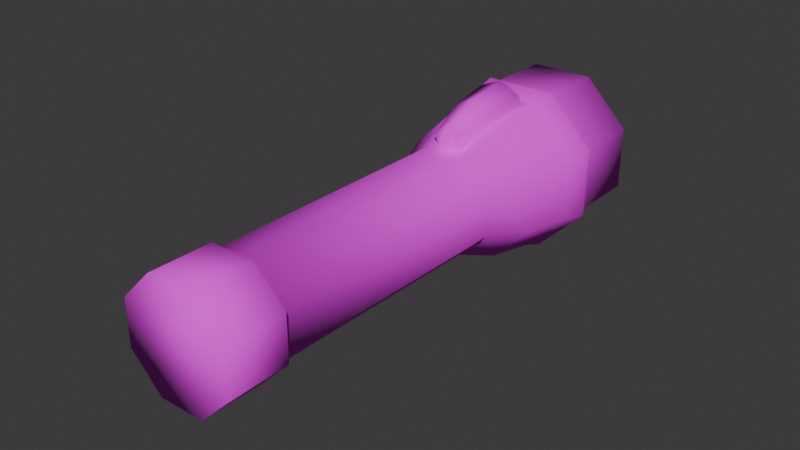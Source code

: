 # Source: Flashlight.blend  (saved by Blender 5.2.44; exported with 4.5.12 LTS)
import bpy
from mathutils import Matrix  # noqa: F401  (used for matrix-valued properties, if any)

bpy.ops.wm.read_factory_settings(use_empty=True)
scene = bpy.context.scene
scene.name = 'Scene'

# ---- collections
col_collection = bpy.data.collections.new('Collection'); scene.collection.children.link(col_collection)

# ---- images (referenced by path relative to the original .blend; pixels are not part of the script)
import os
ASSET_DIR = os.environ.get("B2B_ASSET_DIR", "")  # directory of the original .blend (textures are referenced by path, not embedded)
HERE = os.path.dirname(os.path.abspath(__file__))  # packed textures are extracted next to this script under _unpacked/

def load_image(name, relpath, width, height, colorspace="sRGB"):
    """Load a texture the original file referenced (path relative to the .blend, or extracted next to this script)."""
    p = next((c for c in (os.path.join(HERE, relpath), os.path.join(ASSET_DIR, relpath)) if relpath and os.path.exists(c)), "")
    if p:
        img = bpy.data.images.load(p, check_existing=True)
        img.name = name
    else:  # same state as the original file: an image datablock whose file is absent (Cycles renders it pink)
        img = bpy.data.images.new(name, width, height)
        img.source = "FILE"
        img.filepath = "//" + (relpath or name)
    img.colorspace_settings.name = colorspace
    return img
img_flashlight_texture_png = load_image('Flashlight_Texture.png', 'Flashlight_Texture.png', 1024, 1024, 'sRGB')

# ---- materials (node trees are filled in below, after node groups)
mat_flashlight_material = bpy.data.materials.new('Flashlight_Material')
mat_flashlight_material.alpha_threshold = 0.0
mat_flashlight_material.use_backface_culling_lightprobe_volume = False
mat_flashlight_material.roughness = 0.5
mat_flashlight_material.line_color = (0.0, 0.0, 0.0, 1.0)

# ---- material node trees
mat_flashlight_material.use_nodes = True; mat_flashlight_material.node_tree.nodes.clear()
_N = mat_flashlight_material.node_tree.nodes; _L = mat_flashlight_material.node_tree.links
n0 = _N.new('ShaderNodeOutputMaterial'); n0.name = 'Material Output'; n0.location = (200, 100)
n1 = _N.new('ShaderNodeBsdfPrincipled'); n1.name = 'Principled BSDF'; n1.location = (-200, 100)
n1.inputs[2].default_value = 1.0
n1.inputs[10].default_value = 0.005
n2 = _N.new('ShaderNodeTexImage'); n2.name = 'Image Texture'; n2.location = (-565, 134)
n2.image = img_flashlight_texture_png
_L.new(n1.outputs[0], n0.inputs[0])
_L.new(n2.outputs[0], n1.inputs[0])
n0.is_active_output = True

# ---- world
world_world = bpy.data.worlds.new('World'); scene.world = world_world
world_world.use_nodes = True; world_world.node_tree.nodes.clear()
_N = world_world.node_tree.nodes; _L = world_world.node_tree.links
n0 = _N.new('ShaderNodeOutputWorld'); n0.name = 'World Output'; n0.location = (200, 100)
n1 = _N.new('ShaderNodeBackground'); n1.name = 'Background'; n1.location = (-200, 100)
n1.inputs[0].default_value = (0.05088, 0.05088, 0.05088, 1.0)
_L.new(n1.outputs[0], n0.inputs[0])
n0.is_active_output = True
world_world.color = (0.05088, 0.05088, 0.05088)
world_world.sun_shadow_jitter_overblur = 0.0

# ---- meshes
me_cylinder = bpy.data.meshes.new('Cylinder')
me_cylinder.from_pydata([(1.355e-09, 1.1, -2.922), (1.355e-09, 1.1, 2.304), (0.7778, 0.7778, -2.922), (0.7778, 0.7778, 2.304), (1.1, 8.271e-08, -2.922), (1.1, -4.959e-08, 2.304), (0.7778, -0.7778, -2.922), (0.6566, -0.8983, 2.475), (1.355e-09, -1.1, -2.922), (0.1709, -1.099, 2.475), (-0.7778, -0.7778, -2.922), (-0.7778, -0.7778, 2.304), (-1.1, 8.271e-08, -2.922), (-1.1, -4.959e-08, 2.304), (-0.7778, 0.7778, -2.922), (-0.7778, 0.7778, 2.304), (-6.122e-09, 1.227, -3.02), (0.8676, 0.8676, -3.02), (1.227, 8.01e-08, -3.02), (0.8676, -0.8676, -3.02), (-6.122e-09, -1.227, -3.02), (-0.8676, -0.8676, -3.02), (-1.227, 8.01e-08, -3.02), (-0.8676, 0.8676, -3.02), (-6.122e-09, 1.227, -4.292), (0.8676, 0.8676, -4.292), (1.227, 8.01e-08, -4.292), (0.8676, -0.8676, -4.292), (-6.122e-09, -1.227, -4.292), (-0.8676, -0.8676, -4.292), (-1.227, 8.01e-08, -4.292), (-0.8676, 0.8676, -4.292), (4.623e-09, 1.498, 3.273), (1.059, 1.059, 3.273), (1.498, -2.969e-08, 3.273), (0.8929, -1.134, 3.291), (4.623e-09, -1.498, 3.273), (-1.059, -1.059, 3.273), (-1.498, -2.969e-08, 3.273), (-1.059, 1.059, 3.273), (-4.487e-08, 1.688, 4.363), (1.194, 1.194, 4.363), (1.688, -3.072e-08, 4.363), (1.002, -1.241, 4.182), (0.1695, -1.586, 4.182), (-1.194, -1.194, 4.363), (-1.688, -3.072e-08, 4.363), (-1.194, 1.194, 4.363), (-2.433e-08, 1.822, 4.739), (1.288, 1.288, 4.739), (1.822, -3.988e-08, 4.739), (1.288, -1.288, 4.739), (-2.433e-08, -1.822, 4.739), (-1.288, -1.288, 4.739), (-1.822, -3.988e-08, 4.739), (-1.288, 1.288, 4.739), (-3.165e-08, 1.693, 5.01), (1.197, 1.197, 5.01), (1.693, -4.57e-08, 5.01), (1.197, -1.197, 5.01), (-3.165e-08, -1.693, 5.01), (-1.197, -1.197, 5.01), (-1.693, -4.57e-08, 5.01), (-1.197, 1.197, 5.01), (-3.017e-08, 1.401, 6.341), (0.9908, 0.9908, 6.341), (1.401, -3.19e-08, 6.341), (0.9908, -0.9908, 6.341), (-3.017e-08, -1.401, 6.341), (-0.9908, -0.9908, 6.341), (-1.401, -3.19e-08, 6.341), (-0.9908, 0.9908, 6.341), (1.197, 1.197, 6.341), (-3.165e-08, 1.693, 6.341), (1.693, -3.118e-08, 6.341), (1.197, -1.197, 6.341), (-3.165e-08, -1.693, 6.341), (-1.197, -1.197, 6.341), (-1.693, -3.118e-08, 6.341), (-1.197, 1.197, 6.341), (-3.017e-08, 1.401, 6.013), (0.9908, 0.9908, 6.013), (1.401, -3.19e-08, 6.013), (0.9908, -0.9908, 6.013), (-3.017e-08, -1.401, 6.013), (-0.9908, -0.9908, 6.013), (-1.401, -3.19e-08, 6.013), (-0.9908, 0.9908, 6.013), (1.355e-09, -1.1, 2.304), (0.7778, -0.7778, 2.304), (0.1705, -1.433, 3.291), (1.059, -1.059, 3.273), (-4.487e-08, -1.688, 4.363), (1.194, -1.194, 4.363), (0.26, -1.649, 3.175), (0.9824, -1.35, 3.175), (0.2604, -1.316, 2.359), (0.7461, -1.114, 2.359), (0.259, -1.802, 4.066), (1.091, -1.458, 4.066), (0.3889, -0.9389, -2.922), (0.3889, -0.9389, 2.304), (0.4338, -1.047, -3.02), (0.4338, -1.047, -4.292), (0.5968, -1.441, 4.363), (0.6441, -1.555, 4.739), (0.5984, -1.445, 5.01), (0.5984, -1.445, 6.341), (0.4954, -1.196, 6.341), (0.4954, -1.196, 6.013), (0.4137, -0.9989, 2.475), (0.5856, -1.414, 4.182), (0.7002, -1.69, 3.175), (0.5822, -1.406, 2.359), (0.7541, -1.821, 4.066)], [], [(0, 1, 3, 2), (2, 3, 5, 4), (4, 5, 89, 6), (100, 101, 88, 8), (8, 88, 11, 10), (10, 11, 13, 12), (5, 3, 33, 34), (12, 13, 15, 14), (14, 15, 1, 0), (4, 6, 19, 18), (21, 22, 30, 29), (10, 12, 22, 21), (100, 8, 20, 102), (12, 14, 23, 22), (2, 4, 18, 17), (8, 10, 21, 20), (14, 0, 16, 23), (0, 2, 17, 16), (24, 25, 26, 27, 103, 28, 29, 30, 31), (102, 20, 28, 103), (17, 18, 26, 25), (22, 23, 31, 30), (20, 21, 29, 28), (18, 19, 27, 26), (16, 17, 25, 24), (23, 16, 24, 31), (37, 36, 92, 45), (11, 88, 36, 37), (1, 15, 39, 32), (3, 1, 32, 33), (89, 5, 34, 91), (13, 11, 37, 38), (7, 35, 95, 97), (15, 13, 38, 39), (47, 46, 54, 55), (91, 34, 42, 93), (33, 32, 40, 41), (32, 39, 47, 40), (38, 37, 45, 46), (44, 90, 94, 98), (34, 33, 41, 42), (39, 38, 46, 47), (54, 53, 61, 62), (45, 92, 52, 53), (93, 42, 50, 51), (41, 40, 48, 49), (40, 47, 55, 48), (46, 45, 53, 54), (104, 93, 51, 105), (42, 41, 49, 50), (57, 56, 73, 72), (105, 51, 59, 106), (50, 49, 57, 58), (55, 54, 62, 63), (53, 52, 60, 61), (51, 50, 58, 59), (49, 48, 56, 57), (48, 55, 63, 56), (67, 66, 82, 83), (56, 63, 79, 73), (62, 61, 77, 78), (106, 59, 75, 107), (58, 57, 72, 74), (63, 62, 78, 79), (61, 60, 76, 77), (59, 58, 74, 75), (64, 65, 72, 73), (65, 66, 74, 72), (66, 67, 75, 74), (108, 68, 76, 107), (68, 69, 77, 76), (69, 70, 78, 77), (70, 71, 79, 78), (71, 64, 73, 79), (81, 80, 87, 86, 85, 84, 109, 83, 82), (65, 64, 80, 81), (64, 71, 87, 80), (70, 69, 85, 86), (108, 67, 83, 109), (66, 65, 81, 82), (71, 70, 86, 87), (69, 68, 84, 85), (110, 9, 88, 101), (9, 90, 36, 88), (35, 7, 89, 91), (111, 43, 93, 104), (90, 44, 92, 36), (43, 35, 91, 93), (113, 97, 95, 112), (112, 95, 99, 114), (110, 7, 97, 113), (35, 43, 99, 95), (111, 44, 98, 114), (90, 9, 96, 94), (43, 111, 114, 99), (9, 110, 113, 96), (94, 112, 114, 98), (96, 113, 112, 94), (44, 111, 104, 92), (7, 110, 101, 89), (68, 108, 109, 84), (67, 108, 107, 75), (60, 106, 107, 76), (52, 105, 106, 60), (92, 104, 105, 52), (19, 102, 103, 27), (6, 100, 102, 19), (6, 89, 101, 100)])
me_cylinder.polygons.foreach_set('use_smooth', [True] * 108)
_uv = me_cylinder.uv_layers.new(name='UVMap')
_uv.uv.foreach_set('vector', [0.5827, 0.8152, 0.2586, 0.8152, 0.2586, 0.8553, 0.5827, 0.8553, 0.5827, 0.8553, 0.2586, 0.8553, 0.2586, 0.912, 0.5827, 0.912, 0.5827, 0.912, 0.2586, 0.912, 0.2586, 0.9521, 0.5827, 0.9521, 0.5869, 0.6417, 0.3133, 0.6417, 0.3133, 0.5996, 0.5869, 0.6134, 0.5827, 0.9521, 0.2586, 0.9521, 0.2586, 0.912, 0.5827, 0.912, 0.5827, 0.912, 0.2586, 0.912, 0.2586, 0.8553, 0.5827, 0.8553, 0.2586, 0.912, 0.2586, 0.8553, 0.1986, 0.845, 0.1986, 0.9222, 0.5827, 0.8553, 0.2586, 0.8553, 0.2586, 0.8152, 0.5827, 0.8152, 0.5988, 0.4286, 0.3168, 0.4286, 0.3168, 0.3721, 0.5988, 0.3721, 0.5827, 0.912, 0.5827, 0.9521, 0.5887, 0.96, 0.5887, 0.9153, 0.5887, 0.9153, 0.5887, 0.852, 0.6675, 0.852, 0.6675, 0.9153, 0.5827, 0.912, 0.5827, 0.8553, 0.5887, 0.852, 0.5887, 0.9153, 0.5869, 0.6417, 0.5869, 0.6134, 0.5934, 0.6102, 0.5934, 0.6417, 0.5827, 0.8553, 0.5827, 0.8152, 0.5887, 0.8073, 0.5887, 0.852, 0.5827, 0.8553, 0.5827, 0.912, 0.5887, 0.9153, 0.5887, 0.852, 0.5827, 0.9521, 0.5827, 0.912, 0.5887, 0.9153, 0.5887, 0.96, 0.5988, 0.4286, 0.5988, 0.3721, 0.6053, 0.3689, 0.6053, 0.4318, 0.5827, 0.8152, 0.5827, 0.8553, 0.5887, 0.852, 0.5887, 0.8073, 0.8932, 0.6882, 0.9445, 0.7395, 0.9445, 0.812, 0.8932, 0.8633, 0.857, 0.8633, 0.8207, 0.8633, 0.7694, 0.812, 0.7694, 0.7395, 0.8207, 0.6882, 0.5934, 0.6417, 0.5934, 0.6102, 0.6787, 0.6102, 0.6787, 0.6417, 0.5887, 0.852, 0.5887, 0.9153, 0.6675, 0.9153, 0.6675, 0.852, 0.5887, 0.852, 0.5887, 0.8073, 0.6675, 0.8073, 0.6675, 0.852, 0.5887, 0.96, 0.5887, 0.9153, 0.6675, 0.9153, 0.6675, 0.96, 0.5887, 0.9153, 0.5887, 0.96, 0.6675, 0.96, 0.6675, 0.9153, 0.5887, 0.8073, 0.5887, 0.852, 0.6675, 0.852, 0.6675, 0.8073, 0.6053, 0.4318, 0.6053, 0.3689, 0.6906, 0.3689, 0.6906, 0.4318, 0.1986, 0.9222, 0.1986, 0.9769, 0.131, 0.9887, 0.131, 0.9272, 0.2586, 0.912, 0.2586, 0.9521, 0.1986, 0.9769, 0.1986, 0.9222, 0.3168, 0.3721, 0.3168, 0.4286, 0.2088, 0.4388, 0.2088, 0.3619, 0.2586, 0.8553, 0.2586, 0.8152, 0.1986, 0.7904, 0.1986, 0.845, 0.2586, 0.9521, 0.2586, 0.912, 0.1986, 0.9222, 0.1986, 0.9769, 0.2586, 0.8553, 0.2586, 0.912, 0.1986, 0.9222, 0.1986, 0.845, 0.5739, 0.736, 0.525, 0.7544, 0.532, 0.7684, 0.5809, 0.75, 0.2586, 0.8152, 0.2586, 0.8553, 0.1986, 0.845, 0.1986, 0.7904, 0.131, 0.7786, 0.131, 0.8401, 0.1077, 0.8367, 0.1077, 0.7702, 0.1986, 0.9769, 0.1986, 0.9222, 0.131, 0.9272, 0.131, 0.9887, 0.1986, 0.845, 0.1986, 0.7904, 0.131, 0.7786, 0.131, 0.8401, 0.2088, 0.3619, 0.2088, 0.4388, 0.1358, 0.4436, 0.1358, 0.357, 0.1986, 0.845, 0.1986, 0.9222, 0.131, 0.9272, 0.131, 0.8401, 0.4716, 0.7629, 0.525, 0.7544, 0.532, 0.7684, 0.4786, 0.7769, 0.1986, 0.9222, 0.1986, 0.845, 0.131, 0.8401, 0.131, 0.9272, 0.1986, 0.7904, 0.1986, 0.845, 0.131, 0.8401, 0.131, 0.7786, 0.1077, 0.8367, 0.1077, 0.9306, 0.09089, 0.9273, 0.09089, 0.84, 0.131, 0.9272, 0.131, 0.9887, 0.1077, 0.997, 0.1077, 0.9306, 0.131, 0.9887, 0.131, 0.9272, 0.1077, 0.9306, 0.1077, 0.997, 0.131, 0.8401, 0.131, 0.7786, 0.1077, 0.7702, 0.1077, 0.8367, 0.1358, 0.357, 0.1358, 0.4436, 0.1106, 0.4471, 0.1106, 0.3536, 0.131, 0.8401, 0.131, 0.9272, 0.1077, 0.9306, 0.1077, 0.8367, 0.1193, 0.6417, 0.1433, 0.7062, 0.107, 0.6884, 0.107, 0.6417, 0.131, 0.9272, 0.131, 0.8401, 0.1077, 0.8367, 0.1077, 0.9306, 0.09089, 0.84, 0.09089, 0.7783, 0.008384, 0.7783, 0.008384, 0.84, 0.107, 0.6417, 0.107, 0.6884, 0.08882, 0.6851, 0.08882, 0.6417, 0.1077, 0.9306, 0.1077, 0.8367, 0.09089, 0.84, 0.09089, 0.9273, 0.1077, 0.7702, 0.1077, 0.8367, 0.09089, 0.84, 0.09089, 0.7783, 0.1077, 0.9306, 0.1077, 0.997, 0.09089, 0.989, 0.09089, 0.9273, 0.1077, 0.997, 0.1077, 0.9306, 0.09089, 0.9273, 0.09089, 0.989, 0.1077, 0.8367, 0.1077, 0.7702, 0.09089, 0.7783, 0.09089, 0.84, 0.1106, 0.3536, 0.1106, 0.4471, 0.09239, 0.4438, 0.09239, 0.3569, 0.008384, 0.9708, 0.008384, 0.9198, 0.02875, 0.9198, 0.02875, 0.9708, 0.09239, 0.3569, 0.09239, 0.4438, 0.00317, 0.4438, 0.00317, 0.3569, 0.09089, 0.84, 0.09089, 0.9273, 0.008384, 0.9273, 0.008384, 0.84, 0.08882, 0.6417, 0.08882, 0.6851, 0.004929, 0.6851, 0.004929, 0.6417, 0.09089, 0.9273, 0.09089, 0.84, 0.008384, 0.84, 0.008384, 0.9273, 0.09089, 0.7783, 0.09089, 0.84, 0.008384, 0.84, 0.008384, 0.7783, 0.09089, 0.9273, 0.09089, 0.989, 0.008384, 0.989, 0.008384, 0.9273, 0.09089, 0.989, 0.09089, 0.9273, 0.008384, 0.9273, 0.008384, 0.989, 0.008384, 0.7964, 0.008384, 0.8475, 0.008384, 0.84, 0.008384, 0.7783, 0.008384, 0.8475, 0.008384, 0.9198, 0.008384, 0.9273, 0.008384, 0.84, 0.008384, 0.9198, 0.008384, 0.9708, 0.008384, 0.989, 0.008384, 0.9273, 0.008384, 0.9708, 0.008384, 0.9708, 0.008384, 0.989, 0.008384, 0.989, 0.008384, 0.9708, 0.008384, 0.9198, 0.008384, 0.9273, 0.008384, 0.989, 0.008384, 0.9198, 0.008384, 0.8475, 0.008384, 0.84, 0.008384, 0.9273, 0.008384, 0.8475, 0.008384, 0.7964, 0.008384, 0.7783, 0.008384, 0.84, 0.008384, 0.7964, 0.008384, 0.7964, 0.008384, 0.7783, 0.008384, 0.7783, 0.7446, 0.1136, 0.8047, 0.05352, 0.8896, 0.05352, 0.9496, 0.1136, 0.9496, 0.1985, 0.8896, 0.2585, 0.8471, 0.2585, 0.8047, 0.2585, 0.7446, 0.1985, 0.008384, 0.8475, 0.008384, 0.7964, 0.02875, 0.7964, 0.02875, 0.8475, 0.008384, 0.7964, 0.008384, 0.7964, 0.02875, 0.7964, 0.02875, 0.7964, 0.008384, 0.8475, 0.008384, 0.9198, 0.02875, 0.9198, 0.02875, 0.8475, 0.008384, 0.9708, 0.008384, 0.9708, 0.02875, 0.9708, 0.02875, 0.9708, 0.008384, 0.9198, 0.008384, 0.8475, 0.02875, 0.8475, 0.02875, 0.9198, 0.008384, 0.7964, 0.008384, 0.8475, 0.02875, 0.8475, 0.02875, 0.7964, 0.008384, 0.9198, 0.008384, 0.9708, 0.02875, 0.9708, 0.02875, 0.9198, 0.3019, 0.6417, 0.3019, 0.6154, 0.3133, 0.5996, 0.3133, 0.6417, 0.3019, 0.6154, 0.2471, 0.6026, 0.2484, 0.5844, 0.3133, 0.5996, 0.2471, 0.6807, 0.3019, 0.6679, 0.3133, 0.6837, 0.2484, 0.699, 0.1554, 0.6417, 0.1554, 0.6867, 0.1433, 0.7062, 0.1193, 0.6417, 0.2471, 0.6026, 0.1554, 0.5966, 0.1433, 0.5771, 0.2484, 0.5844, 0.1554, 0.6867, 0.2471, 0.6807, 0.2484, 0.699, 0.1433, 0.7062, 0.3097, 0.6417, 0.3097, 0.6679, 0.255, 0.6807, 0.255, 0.6417, 0.255, 0.6417, 0.255, 0.6807, 0.1633, 0.6867, 0.1633, 0.6417, 0.4232, 0.7399, 0.4485, 0.7399, 0.4485, 0.7625, 0.4232, 0.7824, 0.525, 0.7544, 0.4716, 0.7629, 0.4786, 0.7769, 0.532, 0.7684, 0.1554, 0.6417, 0.1554, 0.5966, 0.1633, 0.5966, 0.1633, 0.6417, 0.525, 0.7544, 0.5739, 0.736, 0.5809, 0.75, 0.532, 0.7684, 0.1554, 0.6867, 0.1554, 0.6417, 0.1633, 0.6417, 0.1633, 0.6867, 0.3978, 0.7399, 0.4232, 0.7399, 0.4232, 0.7824, 0.3978, 0.7625, 0.255, 0.6026, 0.255, 0.6417, 0.1633, 0.6417, 0.1633, 0.5966, 0.3097, 0.6154, 0.3097, 0.6417, 0.255, 0.6417, 0.255, 0.6026, 0.1554, 0.5966, 0.1554, 0.6417, 0.1193, 0.6417, 0.1433, 0.5771, 0.3019, 0.6679, 0.3019, 0.6417, 0.3133, 0.6417, 0.3133, 0.6837, 0.008384, 0.9708, 0.008384, 0.9708, 0.02875, 0.9708, 0.02875, 0.9708, 0.008384, 0.9708, 0.008384, 0.9708, 0.008384, 0.989, 0.008384, 0.989, 0.08882, 0.5982, 0.08882, 0.6417, 0.004929, 0.6417, 0.004929, 0.5982, 0.107, 0.5949, 0.107, 0.6417, 0.08882, 0.6417, 0.08882, 0.5982, 0.1433, 0.5771, 0.1193, 0.6417, 0.107, 0.6417, 0.107, 0.5949, 0.5934, 0.6731, 0.5934, 0.6417, 0.6787, 0.6417, 0.6787, 0.6731, 0.5869, 0.6699, 0.5869, 0.6417, 0.5934, 0.6417, 0.5934, 0.6731, 0.5869, 0.6699, 0.3133, 0.6837, 0.3133, 0.6417, 0.5869, 0.6417])
me_cylinder.materials.append(mat_flashlight_material)
me_cylinder.update()

# ---- objects
ob_flashlight = bpy.data.objects.new('Flashlight', me_cylinder)

# ---- transforms, parenting, visibility, modifiers, constraints
ob_flashlight.location = (0.0, 0.0, 0.0)
ob_flashlight.rotation_euler = (-1.571, -0.3927, 0.0)
ob_flashlight.scale = (0.4846, 0.4846, 0.4846)

# ---- collection membership
col_collection.objects.link(ob_flashlight)

# ---- scene / render settings (as saved in the file)
scene.frame_start = 1; scene.frame_end = 250; scene.frame_set(1)
scene.render.engine = 'BLENDER_EEVEE_NEXT'
scene.render.bake_bias = 0.0
scene.render.bake_samples = 0
scene.render.compositor_device = 'GPU'
scene.eevee.use_volume_custom_range = False
scene.eevee.fast_gi_thickness_near = 0.1
scene.eevee.fast_gi_thickness_far = 0.0
scene.eevee.ray_tracing_options.screen_trace_thickness = 0.1
bpy.context.view_layer.update()

# ---- added for rendering (the .blend has no active camera and no usable light): camera, sun
cam_auto = bpy.data.cameras.new('AutoCamera')
cam_auto.lens = 50.0
cam_auto.sensor_width = 36.0
cam_auto.clip_end = 1000.0
ob_auto_camera = bpy.data.objects.new('AutoCamera', cam_auto)
scene.collection.objects.link(ob_auto_camera)
ob_auto_camera.location = (5.64241, -6.27433, 4.51393)
ob_auto_camera.rotation_euler = (1.09748, -7.21219e-08, 0.694738)
scene.camera = ob_auto_camera
light_auto_sun = bpy.data.lights.new('AutoSun', 'SUN')
light_auto_sun.energy = 3.0
light_auto_sun.angle = 0.0523599
ob_auto_sun = bpy.data.objects.new('AutoSun', light_auto_sun)
scene.collection.objects.link(ob_auto_sun)
ob_auto_sun.rotation_euler = (0.872665, 0.174533, 0.523599)
bpy.context.view_layer.update()
